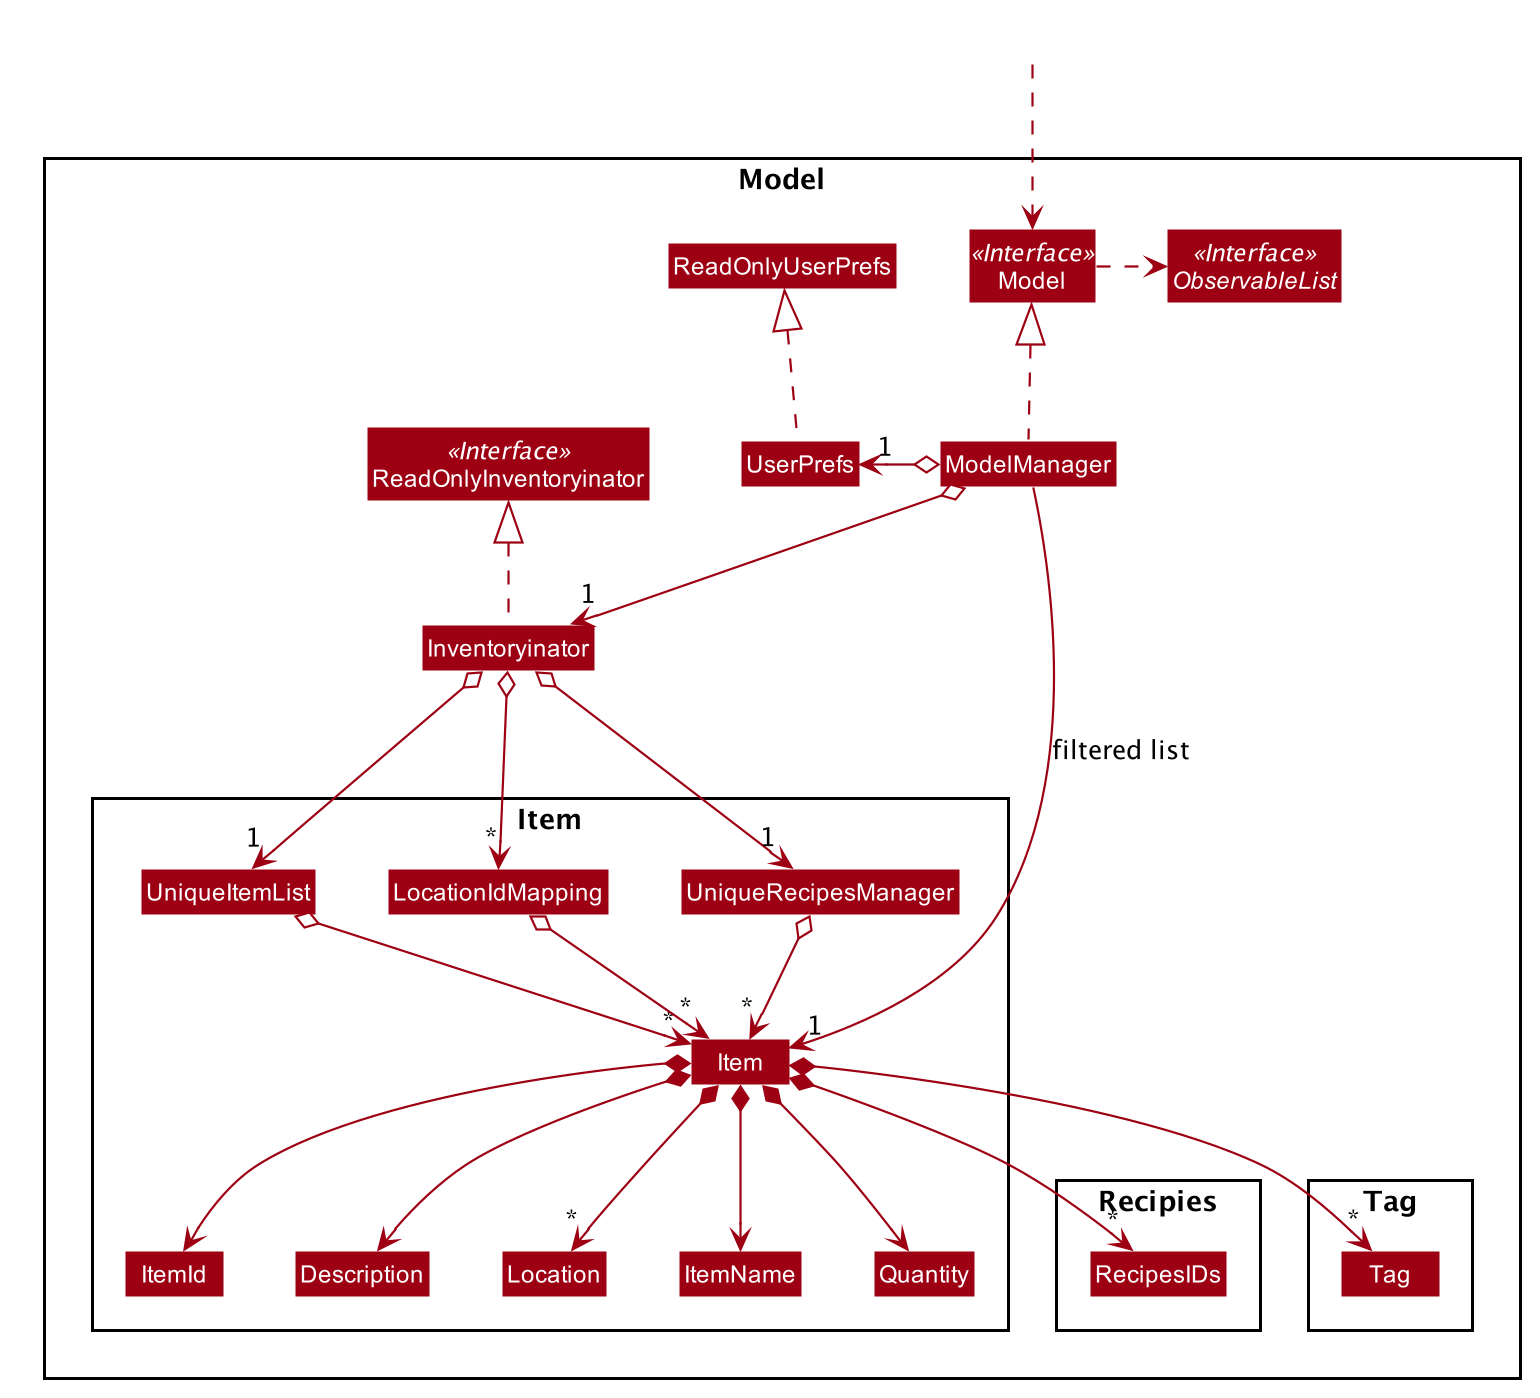

The diagram above was rendered by PlantUML. Its source (embedded in the PNG):
@startuml








skinparam BackgroundColor #FFFFFFF

skinparam Shadowing false

skinparam Class {
    FontColor #FFFFFF
    BorderThickness 1
    BorderColor #FFFFFF
    StereotypeFontColor #FFFFFF
    FontName Arial
}

skinparam Actor {
    BorderColor #000000
    Color #000000
    FontName Arial
}

skinparam Sequence {
    MessageAlign center
    BoxFontSize 15
    BoxPadding 0
    BoxFontColor #FFFFFF
    FontName Arial
}

skinparam Participant {
    FontColor #FFFFFFF
    Padding 20
}

skinparam MinClassWidth 50
skinparam ParticipantPadding 10
skinparam Shadowing false
skinparam DefaultTextAlignment center
skinparam packageStyle Rectangle

hide footbox
hide members
hide circle
skinparam arrowThickness 1.1
skinparam arrowColor #9D0012
skinparam classBackgroundColor #9D0012

Package Model <<Rectangle>>{
Interface ReadOnlyInventoryinator <<Interface>>
Interface Model <<Interface>>
Interface ObservableList <<Interface>>
Class Inventoryinator
Class ReadOnlyInventoryinator
Class Model
Class ModelManager
Class UserPrefs
Class ReadOnlyUserPrefs

Package Item {
Class Item
Class ItemId
Class Description
Class Location
Class ItemName
Class Quantity
Class UniqueItemList
Class LocationIdMapping
Class UniqueRecipesManager
}
Package Recipies {
Class RecipesIDs
}

Package Tag {
Class Tag
}
}

Class HiddenOutside #FFFFFF
HiddenOutside ..> Model

Inventoryinator .up.|> ReadOnlyInventoryinator

ModelManager .up.|> Model
Model .right.> ObservableList
ModelManager o--> "1" Inventoryinator
ModelManager o-left-> "1" UserPrefs
UserPrefs .up.|> ReadOnlyUserPrefs

Inventoryinator o--> "1" UniqueItemList
UniqueItemList o--> "*" Item
Inventoryinator o--> "*" LocationIdMapping
LocationIdMapping o--> "*" Item
Inventoryinator o--> "1" UniqueRecipesManager
UniqueRecipesManager o--> "*" Item

Item *--> ItemName
Item *--> Quantity
Item *--> "*"Location
Item *--> Description
Item *--> "*" Tag
Item *--> ItemId
Item *--> "*" RecipesIDs

ModelManager -->"1" Item : filtered list
@enduml